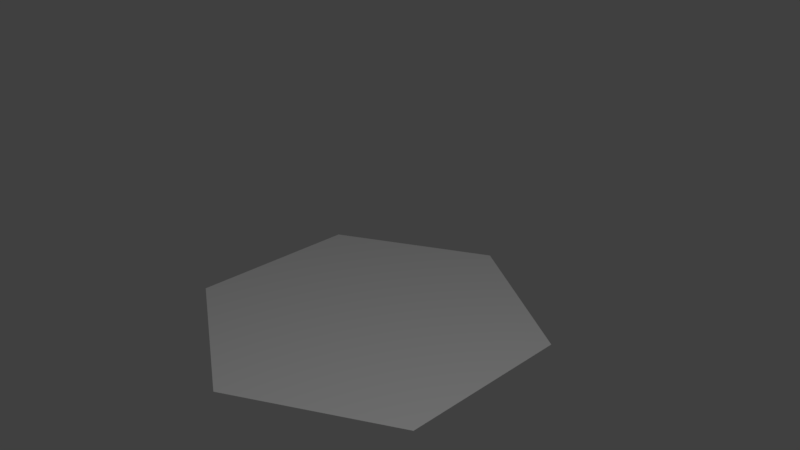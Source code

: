 # Source: hexagon_l.blend  (saved by Blender 2.78.0; exported with 4.5.12 LTS)
import bpy
from mathutils import Matrix  # noqa: F401  (used for matrix-valued properties, if any)

bpy.ops.wm.read_factory_settings(use_empty=True)
scene = bpy.context.scene
scene.name = 'Scene'

# ---- collections
col_collection_1 = bpy.data.collections.new('Collection 1'); scene.collection.children.link(col_collection_1)

# ---- materials (node trees are filled in below, after node groups)
mat_material_001 = bpy.data.materials.new('Material.001')
mat_material_001.alpha_threshold = 0.0
mat_material_001.use_transparent_shadow = False
mat_material_001.roughness = 0.5

# ---- material node trees

# ---- world
world_world = bpy.data.worlds.new('World'); scene.world = world_world
world_world.color = (0.05088, 0.05088, 0.05088)
world_world.use_sun_shadow = False
world_world.sun_shadow_jitter_overblur = 0.0
world_world.cycles.sampling_method = 'MANUAL'

# ---- cameras
cam_camera = bpy.data.cameras.new('Camera')
cam_camera.clip_end = 100.0
cam_camera.lens = 35.0
cam_camera.sensor_width = 32.0
cam_camera.sensor_height = 18.0
cam_camera.ortho_scale = 7.314
cam_camera.dof.focus_distance = 0.0
cam_camera.dof.aperture_fstop = 128.0

# ---- lights
light_lamp = bpy.data.lights.new('Lamp', 'POINT')
light_lamp.transmission_factor = 0.0
light_lamp.cutoff_distance = 30.0
light_lamp.energy = 100.0
light_lamp.shadow_buffer_clip_start = 1.001
light_lamp.shadow_soft_size = 0.1
light_lamp.shadow_maximum_resolution = 0.006
light_lamp.use_absolute_resolution = True

# ---- meshes
me_cylinder = bpy.data.meshes.new('Cylinder')
me_cylinder.from_pydata([(0.0, 0.0, -0.7071), (0.0, 1.0, -0.7071), (0.866, 0.5, -0.7071), (0.866, -0.5, -0.7071), (-8.742e-08, -1.0, -0.7071), (-0.866, -0.5, -0.7071), (-0.866, 0.5, -0.7071)], [], [(0, 1, 2), (0, 2, 3), (0, 3, 4), (0, 4, 5), (0, 5, 6), (0, 6, 1)])
_uv = me_cylinder.uv_layers.new(name='UVMap')
_uv.uv.foreach_set('vector', [0.75, 0.25, 0.5, 0.125, 0.75, 0.0, 0.75, 0.25, 0.75, 0.0, 1.0, 0.125, 0.75, 0.25, 1.0, 0.125, 1.0, 0.375, 0.75, 0.25, 1.0, 0.375, 0.75, 0.5, 0.75, 0.25, 0.75, 0.5, 0.5, 0.375, 0.75, 0.25, 0.5, 0.375, 0.5, 0.125])
me_cylinder.materials.append(mat_material_001)
me_cylinder.use_remesh_preserve_volume = False
me_cylinder.use_remesh_preserve_attributes = False
me_cylinder.use_mirror_vertex_groups = False
me_cylinder.update()

# ---- objects
ob_cylinder = bpy.data.objects.new('Cylinder', me_cylinder)
ob_lamp = bpy.data.objects.new('Lamp', light_lamp)
ob_camera = bpy.data.objects.new('Camera', cam_camera)

# ---- transforms, parenting, visibility, modifiers, constraints
ob_cylinder.location = (0.0, 0.0, 0.0)
ob_cylinder.scale = (1.0, 1.0, 0.5)
ob_cylinder.lineart.crease_threshold = 0.0
ob_lamp.location = (2.396, -1.209, 3.415)
ob_lamp.rotation_euler = (0.6503, 0.05522, 1.866)
ob_lamp.lock_rotations_4d = False
ob_lamp.empty_display_type = 'ARROWS'
ob_lamp.color = (0.0, 0.0, 0.0, 0.0)
ob_lamp.lineart.crease_threshold = 0.0
ob_camera.location = (3.095, -2.685, 2.237)
ob_camera.rotation_euler = (1.109, 0.0, 0.8149)
ob_camera.lock_rotations_4d = False
ob_camera.empty_display_type = 'ARROWS'
ob_camera.color = (0.0, 0.0, 0.0, 0.0)
ob_camera.display_type = 'WIRE'
ob_camera.lineart.crease_threshold = 0.0

# ---- collection membership
col_collection_1.objects.link(ob_cylinder)
col_collection_1.objects.link(ob_lamp)
col_collection_1.objects.link(ob_camera)

# ---- scene / render settings (as saved in the file)
scene.camera = ob_camera
scene.frame_start = 1; scene.frame_end = 250; scene.frame_set(1)
scene.render.engine = 'BLENDER_EEVEE_NEXT'
scene.render.resolution_percentage = 50
scene.render.dither_intensity = 0.0
scene.cycles.use_denoising = False
scene.cycles.samples = 128
scene.cycles.sampling_pattern = 'TABULATED_SOBOL'
scene.cycles.light_sampling_threshold = 0.0
scene.cycles.use_adaptive_sampling = False
scene.cycles.use_light_tree = False
scene.cycles.blur_glossy = 0.0
scene.cycles.sample_clamp_indirect = 0.0
scene.view_settings.view_transform = 'Standard'
bpy.context.view_layer.update()

